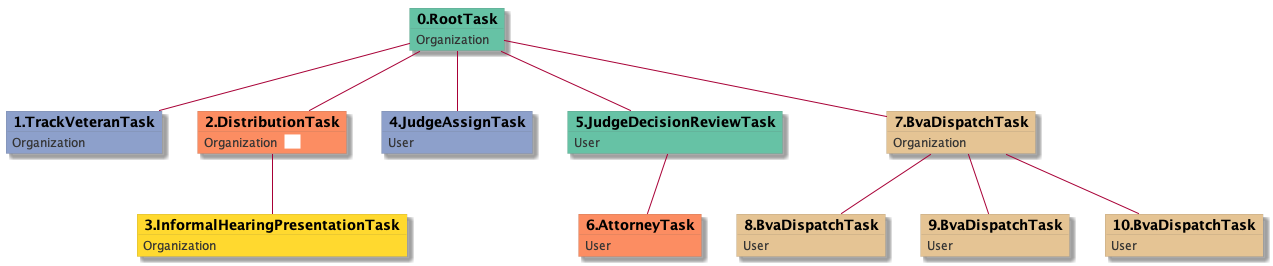

The diagram above was rendered by PlantUML. Its source (embedded in the PNG):
@startuml
skinparam {
  ObjectBorderColor #555
  ObjectBorderThickness 0
  ObjectFontStyle bold
  ObjectFontSize 14
  ObjectAttributeFontColor #333
  ObjectAttributeFontSize 12
}
  object 0.RootTask #66c2a5 {
Organization
}
  object 1.TrackVeteranTask #8da0cb {
Organization
}
  object 2.DistributionTask #fc8d62 {
Organization  <back:white>    </back>
}
  object 3.InformalHearingPresentationTask #ffd92f {
Organization
}
  object 4.JudgeAssignTask #8da0cb {
User
}
  object 5.JudgeDecisionReviewTask #66c2a5 {
User
}
  object 6.AttorneyTask #fc8d62 {
User
}
  object 7.BvaDispatchTask #e5c494 {
Organization
}
  object 8.BvaDispatchTask #e5c494 {
User
}
  object 9.BvaDispatchTask #e5c494 {
User
}
  object 10.BvaDispatchTask #e5c494 {
User
}
0.RootTask -- 1.TrackVeteranTask
0.RootTask -- 2.DistributionTask
2.DistributionTask -- 3.InformalHearingPresentationTask
0.RootTask -- 4.JudgeAssignTask
0.RootTask -- 5.JudgeDecisionReviewTask
5.JudgeDecisionReviewTask -- 6.AttorneyTask
0.RootTask -- 7.BvaDispatchTask
7.BvaDispatchTask -- 8.BvaDispatchTask
7.BvaDispatchTask -- 9.BvaDispatchTask
7.BvaDispatchTask -- 10.BvaDispatchTask
@enduml